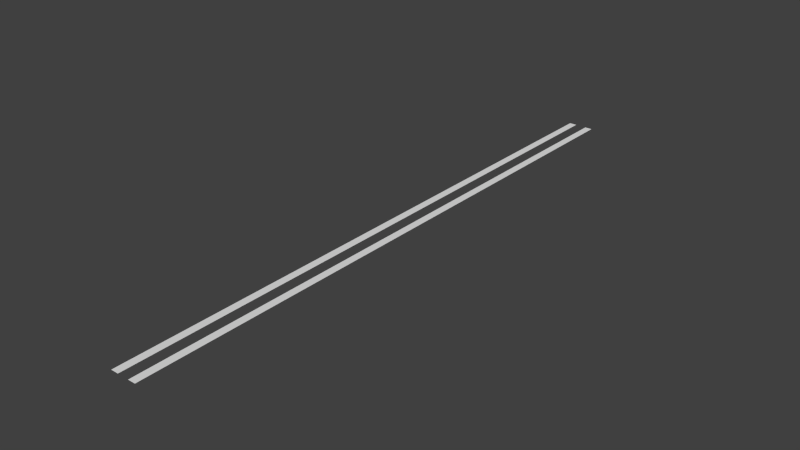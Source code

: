 # Source: tracks.blend  (saved by Blender 2.75.0; exported with 4.5.12 LTS)
import bpy
from mathutils import Matrix  # noqa: F401  (used for matrix-valued properties, if any)

bpy.ops.wm.read_factory_settings(use_empty=True)
scene = bpy.context.scene
scene.name = 'Scene'

# ---- collections
col_collection_1 = bpy.data.collections.new('Collection 1'); scene.collection.children.link(col_collection_1)

# ---- world
world_world = bpy.data.worlds.new('World'); scene.world = world_world
world_world.color = (0.05088, 0.05088, 0.05088)
world_world.use_sun_shadow = False
world_world.sun_shadow_jitter_overblur = 0.0
world_world.cycles.sampling_method = 'MANUAL'
world_world.cycles.sample_map_resolution = 256

# ---- meshes
me_plane = bpy.data.meshes.new('Plane')
me_plane.from_pydata([(-14.0, -320.0, 0.0), (-6.0, -320.0, 0.0), (-14.0, 320.0, 0.0), (-6.0, 320.0, 0.0), (6.0, -320.0, 0.0), (14.0, -320.0, 0.0), (6.0, 320.0, 0.0), (14.0, 320.0, 0.0)], [], [(0, 1, 3, 2), (4, 5, 7, 6)])
_uv = me_plane.uv_layers.new(name='UVMap')
_uv.uv.foreach_set('vector', [0.9997, 1.0, 0.000348, 1.0, 0.0003487, 5.135e-05, 0.9997, 5.135e-05, 0.9997, 1.0, 0.000348, 1.0, 0.0003487, 5.135e-05, 0.9997, 5.135e-05])
me_plane.use_remesh_preserve_volume = False
me_plane.use_remesh_preserve_attributes = False
me_plane.use_mirror_vertex_groups = False
me_plane.update()

# ---- objects
ob_plane = bpy.data.objects.new('Plane', me_plane)

# ---- transforms, parenting, visibility, modifiers, constraints
ob_plane.location = (0.0, 0.0, 0.0)
ob_plane.lineart.crease_threshold = 0.0

# ---- collection membership
col_collection_1.objects.link(ob_plane)

# ---- scene / render settings (as saved in the file)
scene.frame_start = 1; scene.frame_end = 250; scene.frame_set(1)
scene.render.engine = 'BLENDER_EEVEE_NEXT'
scene.render.resolution_percentage = 50
scene.render.dither_intensity = 0.0
scene.cycles.use_denoising = False
scene.cycles.samples = 10
scene.cycles.sampling_pattern = 'TABULATED_SOBOL'
scene.cycles.light_sampling_threshold = 0.0
scene.cycles.use_adaptive_sampling = False
scene.cycles.use_light_tree = False
scene.cycles.blur_glossy = 0.0
scene.cycles.pixel_filter_type = 'GAUSSIAN'
scene.cycles.sample_clamp_indirect = 0.0
scene.view_settings.view_transform = 'Standard'
bpy.context.view_layer.update()

# ---- added for rendering (the .blend has no active camera and no usable light): camera, sun
cam_auto = bpy.data.cameras.new('AutoCamera')
cam_auto.lens = 50.0
cam_auto.sensor_width = 36.0
cam_auto.clip_end = 10402.0
ob_auto_camera = bpy.data.objects.new('AutoCamera', cam_auto)
scene.collection.objects.link(ob_auto_camera)
ob_auto_camera.location = (592.71, -711.252, 474.168)
ob_auto_camera.rotation_euler = (1.09748, -7.21219e-08, 0.694738)
scene.camera = ob_auto_camera
light_auto_sun = bpy.data.lights.new('AutoSun', 'SUN')
light_auto_sun.energy = 3.0
light_auto_sun.angle = 0.0523599
ob_auto_sun = bpy.data.objects.new('AutoSun', light_auto_sun)
scene.collection.objects.link(ob_auto_sun)
ob_auto_sun.rotation_euler = (0.872665, 0.174533, 0.523599)
bpy.context.view_layer.update()
